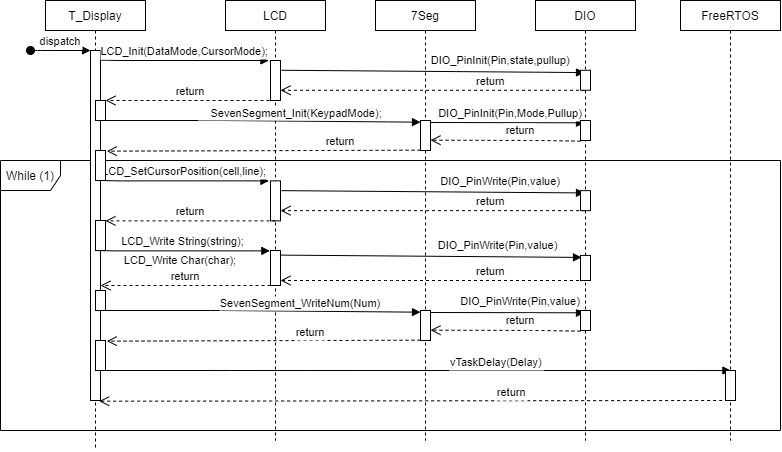

The diagram above was exported from draw.io. Its source (the exported page's mxGraphModel, read from the mxfile embedded in the PNG):
<mxGraphModel dx="1185" dy="623" grid="1" gridSize="10" guides="1" tooltips="1" connect="1" arrows="1" fold="1" page="1" pageScale="1" pageWidth="850" pageHeight="1100" math="0" shadow="0">
  <root>
    <mxCell id="0" />
    <mxCell id="1" parent="0" />
    <mxCell id="HaA7E7BojDrFWVkNRouH-21" value="While (1)" style="shape=umlFrame;whiteSpace=wrap;html=1;strokeWidth=1;" vertex="1" parent="1">
      <mxGeometry x="10" y="240" width="780" height="270" as="geometry" />
    </mxCell>
    <mxCell id="3nuBFxr9cyL0pnOWT2aG-1" value="T_Display" style="shape=umlLifeline;perimeter=lifelinePerimeter;container=1;collapsible=0;recursiveResize=0;rounded=0;shadow=0;strokeWidth=1;size=30;" parent="1" vertex="1">
      <mxGeometry x="55" y="80" width="100" height="450" as="geometry" />
    </mxCell>
    <mxCell id="3nuBFxr9cyL0pnOWT2aG-2" value="" style="points=[];perimeter=orthogonalPerimeter;rounded=0;shadow=0;strokeWidth=1;" parent="3nuBFxr9cyL0pnOWT2aG-1" vertex="1">
      <mxGeometry x="45" y="50" width="10" height="350" as="geometry" />
    </mxCell>
    <mxCell id="3nuBFxr9cyL0pnOWT2aG-3" value="dispatch" style="verticalAlign=bottom;startArrow=oval;endArrow=block;startSize=8;shadow=0;strokeWidth=1;" parent="3nuBFxr9cyL0pnOWT2aG-1" target="3nuBFxr9cyL0pnOWT2aG-2" edge="1">
      <mxGeometry relative="1" as="geometry">
        <mxPoint x="-15" y="50" as="sourcePoint" />
        <Array as="points">
          <mxPoint x="-5" y="50" />
        </Array>
      </mxGeometry>
    </mxCell>
    <mxCell id="3nuBFxr9cyL0pnOWT2aG-5" value="LCD" style="shape=umlLifeline;perimeter=lifelinePerimeter;container=1;collapsible=0;recursiveResize=0;rounded=0;shadow=0;strokeWidth=1;size=30;" parent="1" vertex="1">
      <mxGeometry x="235" y="80" width="100" height="440" as="geometry" />
    </mxCell>
    <mxCell id="3nuBFxr9cyL0pnOWT2aG-6" value="" style="points=[];perimeter=orthogonalPerimeter;rounded=0;shadow=0;strokeWidth=1;" parent="3nuBFxr9cyL0pnOWT2aG-5" vertex="1">
      <mxGeometry x="45" y="60" width="10" height="40" as="geometry" />
    </mxCell>
    <mxCell id="HaA7E7BojDrFWVkNRouH-5" value="7Seg" style="shape=umlLifeline;perimeter=lifelinePerimeter;container=1;collapsible=0;recursiveResize=0;rounded=0;shadow=0;strokeWidth=1;size=30;" vertex="1" parent="1">
      <mxGeometry x="385" y="80" width="100" height="440" as="geometry" />
    </mxCell>
    <mxCell id="HaA7E7BojDrFWVkNRouH-7" value="DIO" style="shape=umlLifeline;perimeter=lifelinePerimeter;container=1;collapsible=0;recursiveResize=0;rounded=0;shadow=0;strokeWidth=1;size=30;" vertex="1" parent="1">
      <mxGeometry x="545" y="80" width="100" height="440" as="geometry" />
    </mxCell>
    <mxCell id="HaA7E7BojDrFWVkNRouH-22" value="DIO_PinInit(Pin,state,pullup)" style="verticalAlign=bottom;endArrow=block;shadow=0;strokeWidth=1;exitX=1.157;exitY=-0.002;exitDx=0;exitDy=0;exitPerimeter=0;entryX=0.49;entryY=0.241;entryDx=0;entryDy=0;entryPerimeter=0;" edge="1" parent="HaA7E7BojDrFWVkNRouH-7">
      <mxGeometry x="0.4455" y="2" relative="1" as="geometry">
        <mxPoint x="-254" y="69.75999999999999" as="sourcePoint" />
        <mxPoint x="49.00000000000023" y="72.06" as="targetPoint" />
        <mxPoint as="offset" />
      </mxGeometry>
    </mxCell>
    <mxCell id="HaA7E7BojDrFWVkNRouH-23" value="return" style="verticalAlign=bottom;endArrow=open;dashed=1;endSize=8;shadow=0;strokeWidth=1;" edge="1" parent="HaA7E7BojDrFWVkNRouH-7">
      <mxGeometry x="-0.3793" relative="1" as="geometry">
        <mxPoint x="-255" y="89.75999999999999" as="targetPoint" />
        <mxPoint x="49.5" y="89.75999999999999" as="sourcePoint" />
        <Array as="points">
          <mxPoint x="-145" y="89.75999999999999" />
        </Array>
        <mxPoint as="offset" />
      </mxGeometry>
    </mxCell>
    <mxCell id="HaA7E7BojDrFWVkNRouH-25" value="" style="points=[];perimeter=orthogonalPerimeter;rounded=0;shadow=0;strokeWidth=1;" vertex="1" parent="HaA7E7BojDrFWVkNRouH-7">
      <mxGeometry x="45" y="69.75999999999999" width="10" height="20" as="geometry" />
    </mxCell>
    <mxCell id="HaA7E7BojDrFWVkNRouH-18" value="" style="points=[];perimeter=orthogonalPerimeter;rounded=0;shadow=0;strokeWidth=1;" vertex="1" parent="HaA7E7BojDrFWVkNRouH-7">
      <mxGeometry x="-115" y="120" width="10" height="30" as="geometry" />
    </mxCell>
    <mxCell id="HaA7E7BojDrFWVkNRouH-19" value="    SevenSegment_Init(KeypadMode);" style="verticalAlign=bottom;endArrow=block;shadow=0;strokeWidth=1;exitX=1.157;exitY=-0.002;exitDx=0;exitDy=0;exitPerimeter=0;entryX=0;entryY=0.056;entryDx=0;entryDy=0;entryPerimeter=0;" edge="1" parent="HaA7E7BojDrFWVkNRouH-7" target="HaA7E7BojDrFWVkNRouH-18">
      <mxGeometry x="0.2" y="-1" relative="1" as="geometry">
        <mxPoint x="-440.00000000000006" y="120" as="sourcePoint" />
        <mxPoint x="-266" y="120" as="targetPoint" />
        <Array as="points">
          <mxPoint x="-315" y="120" />
        </Array>
        <mxPoint as="offset" />
      </mxGeometry>
    </mxCell>
    <mxCell id="HaA7E7BojDrFWVkNRouH-26" value="DIO_PinInit(Pin,Mode,Pullup)" style="verticalAlign=bottom;endArrow=block;shadow=0;strokeWidth=1;entryX=0.49;entryY=0.241;entryDx=0;entryDy=0;entryPerimeter=0;" edge="1" parent="HaA7E7BojDrFWVkNRouH-7">
      <mxGeometry x="0.039" relative="1" as="geometry">
        <mxPoint x="-105" y="122" as="sourcePoint" />
        <mxPoint x="49.00000000000023" y="122.30000000000007" as="targetPoint" />
        <mxPoint as="offset" />
      </mxGeometry>
    </mxCell>
    <mxCell id="HaA7E7BojDrFWVkNRouH-27" value="return" style="verticalAlign=bottom;endArrow=open;dashed=1;endSize=8;shadow=0;strokeWidth=1;exitX=0;exitY=1.033;exitDx=0;exitDy=0;exitPerimeter=0;" edge="1" parent="HaA7E7BojDrFWVkNRouH-7" source="HaA7E7BojDrFWVkNRouH-28">
      <mxGeometry x="-0.1999" y="-1" relative="1" as="geometry">
        <mxPoint x="-105" y="139.67000000000002" as="targetPoint" />
        <mxPoint x="40" y="140" as="sourcePoint" />
        <Array as="points">
          <mxPoint x="5" y="140" />
        </Array>
        <mxPoint as="offset" />
      </mxGeometry>
    </mxCell>
    <mxCell id="HaA7E7BojDrFWVkNRouH-28" value="" style="points=[];perimeter=orthogonalPerimeter;rounded=0;shadow=0;strokeWidth=1;" vertex="1" parent="HaA7E7BojDrFWVkNRouH-7">
      <mxGeometry x="45" y="120" width="10" height="20" as="geometry" />
    </mxCell>
    <mxCell id="HaA7E7BojDrFWVkNRouH-29" value="" style="points=[];perimeter=orthogonalPerimeter;rounded=0;shadow=0;strokeWidth=1;" vertex="1" parent="HaA7E7BojDrFWVkNRouH-7">
      <mxGeometry x="-265" y="180.38" width="10" height="40" as="geometry" />
    </mxCell>
    <mxCell id="HaA7E7BojDrFWVkNRouH-30" value="DIO_PinWrite(Pin,value)" style="verticalAlign=bottom;endArrow=block;shadow=0;strokeWidth=1;exitX=1.157;exitY=-0.002;exitDx=0;exitDy=0;exitPerimeter=0;entryX=0.49;entryY=0.241;entryDx=0;entryDy=0;entryPerimeter=0;" edge="1" parent="HaA7E7BojDrFWVkNRouH-7">
      <mxGeometry x="0.4455" y="2" relative="1" as="geometry">
        <mxPoint x="-254" y="190.14" as="sourcePoint" />
        <mxPoint x="49.00000000000023" y="192.43999999999994" as="targetPoint" />
        <mxPoint as="offset" />
      </mxGeometry>
    </mxCell>
    <mxCell id="HaA7E7BojDrFWVkNRouH-31" value="return" style="verticalAlign=bottom;endArrow=open;dashed=1;endSize=8;shadow=0;strokeWidth=1;" edge="1" parent="HaA7E7BojDrFWVkNRouH-7">
      <mxGeometry x="-0.3793" relative="1" as="geometry">
        <mxPoint x="-255" y="210.14" as="targetPoint" />
        <mxPoint x="49.5" y="210.14" as="sourcePoint" />
        <Array as="points">
          <mxPoint x="-145" y="210.14" />
        </Array>
        <mxPoint as="offset" />
      </mxGeometry>
    </mxCell>
    <mxCell id="HaA7E7BojDrFWVkNRouH-32" value="" style="points=[];perimeter=orthogonalPerimeter;rounded=0;shadow=0;strokeWidth=1;" vertex="1" parent="HaA7E7BojDrFWVkNRouH-7">
      <mxGeometry x="45" y="190.14" width="10" height="20" as="geometry" />
    </mxCell>
    <mxCell id="HaA7E7BojDrFWVkNRouH-33" value="LCD_SetCursorPosition(cell,line);" style="verticalAlign=bottom;endArrow=block;shadow=0;strokeWidth=1;exitX=1.157;exitY=-0.002;exitDx=0;exitDy=0;exitPerimeter=0;" edge="1" parent="HaA7E7BojDrFWVkNRouH-7">
      <mxGeometry relative="1" as="geometry">
        <mxPoint x="-435" y="180" as="sourcePoint" />
        <mxPoint x="-266.56999999999994" y="180.38" as="targetPoint" />
        <Array as="points">
          <mxPoint x="-416.57" y="180.38" />
          <mxPoint x="-386.57" y="180.38" />
          <mxPoint x="-326.57" y="180.38" />
          <mxPoint x="-286.57" y="180.38" />
        </Array>
      </mxGeometry>
    </mxCell>
    <mxCell id="HaA7E7BojDrFWVkNRouH-34" value="return" style="verticalAlign=bottom;endArrow=open;dashed=1;endSize=8;exitX=0;exitY=0.95;shadow=0;strokeWidth=1;" edge="1" parent="HaA7E7BojDrFWVkNRouH-7">
      <mxGeometry relative="1" as="geometry">
        <mxPoint x="-430" y="220.38" as="targetPoint" />
        <mxPoint x="-260" y="220.38" as="sourcePoint" />
      </mxGeometry>
    </mxCell>
    <mxCell id="HaA7E7BojDrFWVkNRouH-40" value="" style="points=[];perimeter=orthogonalPerimeter;rounded=0;shadow=0;strokeWidth=1;" vertex="1" parent="HaA7E7BojDrFWVkNRouH-7">
      <mxGeometry x="45" y="254.91" width="10" height="25.09" as="geometry" />
    </mxCell>
    <mxCell id="HaA7E7BojDrFWVkNRouH-9" value="FreeRTOS" style="shape=umlLifeline;perimeter=lifelinePerimeter;container=1;collapsible=0;recursiveResize=0;rounded=0;shadow=0;strokeWidth=1;size=30;" vertex="1" parent="1">
      <mxGeometry x="690" y="80" width="100" height="440" as="geometry" />
    </mxCell>
    <mxCell id="HaA7E7BojDrFWVkNRouH-12" value="LCD_Init(DataMode,CursorMode);" style="verticalAlign=bottom;endArrow=block;shadow=0;strokeWidth=1;exitX=1.157;exitY=-0.002;exitDx=0;exitDy=0;exitPerimeter=0;" edge="1" parent="1">
      <mxGeometry relative="1" as="geometry">
        <mxPoint x="110" y="139.62" as="sourcePoint" />
        <mxPoint x="278.43" y="140" as="targetPoint" />
        <Array as="points">
          <mxPoint x="128.43" y="140" />
          <mxPoint x="158.43" y="140" />
          <mxPoint x="218.43" y="140" />
          <mxPoint x="258.43" y="140" />
        </Array>
      </mxGeometry>
    </mxCell>
    <mxCell id="HaA7E7BojDrFWVkNRouH-16" value="" style="html=1;points=[];perimeter=orthogonalPerimeter;strokeWidth=1;" vertex="1" parent="1">
      <mxGeometry x="105" y="180" width="10" height="20" as="geometry" />
    </mxCell>
    <mxCell id="HaA7E7BojDrFWVkNRouH-17" value="return" style="verticalAlign=bottom;endArrow=open;dashed=1;endSize=8;exitX=0;exitY=0.95;shadow=0;strokeWidth=1;" edge="1" parent="1">
      <mxGeometry relative="1" as="geometry">
        <mxPoint x="115" y="180" as="targetPoint" />
        <mxPoint x="285" y="180" as="sourcePoint" />
      </mxGeometry>
    </mxCell>
    <mxCell id="HaA7E7BojDrFWVkNRouH-35" value="" style="html=1;points=[];perimeter=orthogonalPerimeter;strokeWidth=1;" vertex="1" parent="1">
      <mxGeometry x="105" y="230" width="10" height="30" as="geometry" />
    </mxCell>
    <mxCell id="HaA7E7BojDrFWVkNRouH-36" value="" style="html=1;points=[];perimeter=orthogonalPerimeter;strokeWidth=1;" vertex="1" parent="1">
      <mxGeometry x="105" y="300" width="10" height="30" as="geometry" />
    </mxCell>
    <mxCell id="HaA7E7BojDrFWVkNRouH-20" value="return" style="verticalAlign=bottom;endArrow=open;dashed=1;endSize=8;shadow=0;strokeWidth=1;exitX=0;exitY=0.989;exitDx=0;exitDy=0;exitPerimeter=0;entryX=1.133;entryY=0.022;entryDx=0;entryDy=0;entryPerimeter=0;" edge="1" parent="1" source="HaA7E7BojDrFWVkNRouH-18" target="HaA7E7BojDrFWVkNRouH-35">
      <mxGeometry x="-0.4921" relative="1" as="geometry">
        <mxPoint x="110" y="230" as="targetPoint" />
        <mxPoint x="430" y="220" as="sourcePoint" />
        <mxPoint as="offset" />
      </mxGeometry>
    </mxCell>
    <mxCell id="HaA7E7BojDrFWVkNRouH-37" value="" style="points=[];perimeter=orthogonalPerimeter;rounded=0;shadow=0;strokeWidth=1;" vertex="1" parent="1">
      <mxGeometry x="280" y="330" width="10" height="35" as="geometry" />
    </mxCell>
    <mxCell id="HaA7E7BojDrFWVkNRouH-41" value="LCD_Write String(string);" style="verticalAlign=bottom;endArrow=block;shadow=0;strokeWidth=1;exitX=1.157;exitY=-0.002;exitDx=0;exitDy=0;exitPerimeter=0;entryX=-0.067;entryY=0.011;entryDx=0;entryDy=0;entryPerimeter=0;" edge="1" parent="1" target="HaA7E7BojDrFWVkNRouH-37">
      <mxGeometry relative="1" as="geometry">
        <mxPoint x="105" y="330" as="sourcePoint" />
        <mxPoint x="270" y="331" as="targetPoint" />
        <Array as="points">
          <mxPoint x="123.43" y="330.38" />
          <mxPoint x="153.43" y="330.38" />
          <mxPoint x="213.43" y="330.38" />
          <mxPoint x="253.43" y="330.38" />
        </Array>
      </mxGeometry>
    </mxCell>
    <mxCell id="HaA7E7BojDrFWVkNRouH-42" value="return" style="verticalAlign=bottom;endArrow=open;dashed=1;endSize=8;exitX=0;exitY=0.95;shadow=0;strokeWidth=1;" edge="1" parent="1">
      <mxGeometry relative="1" as="geometry">
        <mxPoint x="110" y="365" as="targetPoint" />
        <mxPoint x="280" y="365" as="sourcePoint" />
      </mxGeometry>
    </mxCell>
    <mxCell id="HaA7E7BojDrFWVkNRouH-45" value="LCD_Write Char(char);" style="text;align=center;fontStyle=0;verticalAlign=middle;spacingLeft=3;spacingRight=3;strokeColor=none;rotatable=0;points=[[0,0.5],[1,0.5]];portConstraint=eastwest;fontSize=11;" vertex="1" parent="1">
      <mxGeometry x="150" y="326" width="80" height="26" as="geometry" />
    </mxCell>
    <mxCell id="HaA7E7BojDrFWVkNRouH-47" value="DIO_PinWrite(Pin,value)" style="verticalAlign=bottom;endArrow=block;shadow=0;strokeWidth=1;exitX=1.157;exitY=-0.002;exitDx=0;exitDy=0;exitPerimeter=0;" edge="1" parent="1">
      <mxGeometry x="0.4455" y="2" relative="1" as="geometry">
        <mxPoint x="290" y="334.61" as="sourcePoint" />
        <mxPoint x="591" y="336.91" as="targetPoint" />
        <mxPoint as="offset" />
      </mxGeometry>
    </mxCell>
    <mxCell id="HaA7E7BojDrFWVkNRouH-50" value="return" style="verticalAlign=bottom;endArrow=open;dashed=1;endSize=8;shadow=0;strokeWidth=1;" edge="1" parent="1">
      <mxGeometry x="-0.3793" relative="1" as="geometry">
        <mxPoint x="290" y="360" as="targetPoint" />
        <mxPoint x="594.5" y="360" as="sourcePoint" />
        <Array as="points">
          <mxPoint x="400" y="360" />
        </Array>
        <mxPoint as="offset" />
      </mxGeometry>
    </mxCell>
    <mxCell id="HaA7E7BojDrFWVkNRouH-51" value="" style="html=1;points=[];perimeter=orthogonalPerimeter;strokeWidth=1;" vertex="1" parent="1">
      <mxGeometry x="105" y="370" width="10" height="20" as="geometry" />
    </mxCell>
    <mxCell id="HaA7E7BojDrFWVkNRouH-80" value="" style="points=[];perimeter=orthogonalPerimeter;rounded=0;shadow=0;strokeWidth=1;" vertex="1" parent="1">
      <mxGeometry x="430" y="390" width="10" height="30" as="geometry" />
    </mxCell>
    <mxCell id="HaA7E7BojDrFWVkNRouH-81" value="SevenSegment_WriteNum(Num)" style="verticalAlign=bottom;endArrow=block;shadow=0;strokeWidth=1;exitX=1.157;exitY=-0.002;exitDx=0;exitDy=0;exitPerimeter=0;entryX=0;entryY=0.056;entryDx=0;entryDy=0;entryPerimeter=0;" edge="1" parent="1" target="HaA7E7BojDrFWVkNRouH-80">
      <mxGeometry x="0.2616" y="-1" relative="1" as="geometry">
        <mxPoint x="105" y="390" as="sourcePoint" />
        <mxPoint x="-266" y="310" as="targetPoint" />
        <Array as="points">
          <mxPoint x="230" y="390" />
        </Array>
        <mxPoint as="offset" />
      </mxGeometry>
    </mxCell>
    <mxCell id="HaA7E7BojDrFWVkNRouH-82" value="DIO_PinWrite(Pin,value)" style="verticalAlign=bottom;endArrow=block;shadow=0;strokeWidth=1;entryX=0.49;entryY=0.241;entryDx=0;entryDy=0;entryPerimeter=0;" edge="1" parent="1">
      <mxGeometry x="0.1688" y="2" relative="1" as="geometry">
        <mxPoint x="440" y="392" as="sourcePoint" />
        <mxPoint x="594.0000000000002" y="392.30000000000007" as="targetPoint" />
        <mxPoint as="offset" />
      </mxGeometry>
    </mxCell>
    <mxCell id="HaA7E7BojDrFWVkNRouH-83" value="return" style="verticalAlign=bottom;endArrow=open;dashed=1;endSize=8;shadow=0;strokeWidth=1;exitX=0;exitY=1.033;exitDx=0;exitDy=0;exitPerimeter=0;" edge="1" parent="1" source="HaA7E7BojDrFWVkNRouH-84">
      <mxGeometry x="-0.1999" y="-1" relative="1" as="geometry">
        <mxPoint x="440" y="409.6700000000001" as="targetPoint" />
        <mxPoint x="40" y="330" as="sourcePoint" />
        <Array as="points">
          <mxPoint x="550" y="410" />
        </Array>
        <mxPoint as="offset" />
      </mxGeometry>
    </mxCell>
    <mxCell id="HaA7E7BojDrFWVkNRouH-84" value="" style="points=[];perimeter=orthogonalPerimeter;rounded=0;shadow=0;strokeWidth=1;" vertex="1" parent="1">
      <mxGeometry x="590" y="390" width="10" height="20" as="geometry" />
    </mxCell>
    <mxCell id="HaA7E7BojDrFWVkNRouH-87" value="return" style="verticalAlign=bottom;endArrow=open;dashed=1;endSize=8;shadow=0;strokeWidth=1;exitX=0;exitY=0.989;exitDx=0;exitDy=0;exitPerimeter=0;entryX=1.133;entryY=0.022;entryDx=0;entryDy=0;entryPerimeter=0;" edge="1" parent="1" source="HaA7E7BojDrFWVkNRouH-80">
      <mxGeometry x="-0.2986" y="1" relative="1" as="geometry">
        <mxPoint x="116.33000000000015" y="420.65999999999985" as="targetPoint" />
        <mxPoint x="430" y="410" as="sourcePoint" />
        <mxPoint as="offset" />
      </mxGeometry>
    </mxCell>
    <mxCell id="HaA7E7BojDrFWVkNRouH-88" value="" style="html=1;points=[];perimeter=orthogonalPerimeter;strokeWidth=1;" vertex="1" parent="1">
      <mxGeometry x="105" y="420" width="10" height="30" as="geometry" />
    </mxCell>
    <mxCell id="HaA7E7BojDrFWVkNRouH-89" value="vTaskDelay(Delay)" style="verticalAlign=bottom;endArrow=block;shadow=0;strokeWidth=1;exitX=1.157;exitY=-0.002;exitDx=0;exitDy=0;exitPerimeter=0;entryX=0.504;entryY=0.841;entryDx=0;entryDy=0;entryPerimeter=0;" edge="1" parent="1" target="HaA7E7BojDrFWVkNRouH-9">
      <mxGeometry x="0.2616" y="-1" relative="1" as="geometry">
        <mxPoint x="105" y="450" as="sourcePoint" />
        <mxPoint x="430" y="451.67999999999995" as="targetPoint" />
        <Array as="points">
          <mxPoint x="230" y="450" />
        </Array>
        <mxPoint as="offset" />
      </mxGeometry>
    </mxCell>
    <mxCell id="HaA7E7BojDrFWVkNRouH-90" value="" style="html=1;points=[];perimeter=orthogonalPerimeter;strokeWidth=1;" vertex="1" parent="1">
      <mxGeometry x="735" y="450" width="10" height="30" as="geometry" />
    </mxCell>
    <mxCell id="HaA7E7BojDrFWVkNRouH-91" value="return" style="verticalAlign=bottom;endArrow=open;dashed=1;endSize=8;shadow=0;strokeWidth=1;exitX=0;exitY=0.989;exitDx=0;exitDy=0;exitPerimeter=0;entryX=0.866;entryY=1.002;entryDx=0;entryDy=0;entryPerimeter=0;" edge="1" parent="1" target="3nuBFxr9cyL0pnOWT2aG-2">
      <mxGeometry x="-0.2986" y="1" relative="1" as="geometry">
        <mxPoint x="430.00000000000017" y="480.9899999999997" as="targetPoint" />
        <mxPoint x="743.6700000000001" y="480.00000000000006" as="sourcePoint" />
        <mxPoint as="offset" />
      </mxGeometry>
    </mxCell>
  </root>
</mxGraphModel>